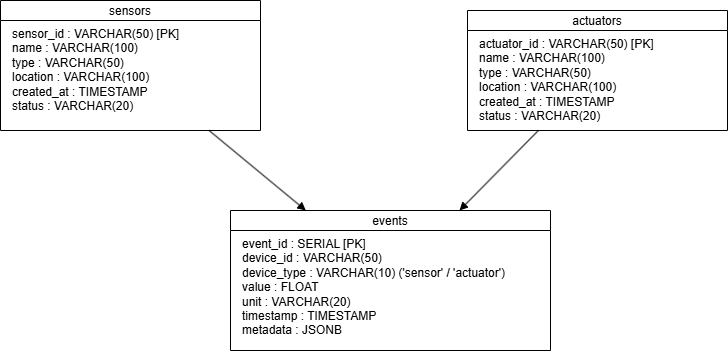

The diagram above was exported from draw.io. Its source (the exported page's mxGraphModel, read from the mxfile embedded in the PNG):
<mxGraphModel dx="874" dy="466" grid="1" gridSize="10" guides="1" tooltips="1" connect="1" arrows="1" fold="1" page="1" pageScale="1" pageWidth="827" pageHeight="1169" math="0" shadow="0">
  <root>
    <mxCell id="0" />
    <mxCell id="1" parent="0" />
    <mxCell id="2" value="sensors" style="shape=swimlane;childLayout=stackLayout;horizontal=1;startSize=20;" parent="1" vertex="1">
      <mxGeometry x="100" y="150" width="260" height="130" as="geometry" />
    </mxCell>
    <mxCell id="3" value="sensor_id : VARCHAR(50) [PK]&amp;nbsp;&lt;div&gt;name : VARCHAR(100)&amp;nbsp;&lt;/div&gt;&lt;div&gt;type : VARCHAR(50)&amp;nbsp;&lt;/div&gt;&lt;div&gt;location : VARCHAR(100)&amp;nbsp;&lt;/div&gt;&lt;div&gt;created_at : TIMESTAMP&amp;nbsp;&lt;/div&gt;&lt;div&gt;status : VARCHAR(20)&lt;/div&gt;" style="text;html=1;align=left;spacingLeft=10;" parent="2" vertex="1">
      <mxGeometry y="20" width="260" height="110" as="geometry" />
    </mxCell>
    <mxCell id="4" value="actuators" style="shape=swimlane;childLayout=stackLayout;horizontal=1;startSize=20;" parent="1" vertex="1">
      <mxGeometry x="567" y="160" width="260" height="120" as="geometry" />
    </mxCell>
    <mxCell id="5" value="actuator_id : VARCHAR(50) [PK]&amp;nbsp;&lt;div&gt;name : VARCHAR(100)&amp;nbsp;&lt;/div&gt;&lt;div&gt;type : VARCHAR(50)&amp;nbsp;&lt;/div&gt;&lt;div&gt;location : VARCHAR(100)&amp;nbsp;&lt;/div&gt;&lt;div&gt;created_at : TIMESTAMP&amp;nbsp;&lt;/div&gt;&lt;div&gt;status : VARCHAR(20)&lt;/div&gt;" style="text;html=1;align=left;spacingLeft=10;" parent="4" vertex="1">
      <mxGeometry y="20" width="260" height="100" as="geometry" />
    </mxCell>
    <mxCell id="6" value="events" style="shape=swimlane;childLayout=stackLayout;horizontal=1;startSize=20;" parent="1" vertex="1">
      <mxGeometry x="330" y="360" width="320" height="140" as="geometry" />
    </mxCell>
    <mxCell id="7" value="event_id : SERIAL [PK]&amp;nbsp;&lt;div&gt;device_id : VARCHAR(50)&amp;nbsp;&lt;/div&gt;&lt;div&gt;device_type : VARCHAR(10) ('sensor' / 'actuator')&amp;nbsp;&lt;/div&gt;&lt;div&gt;value : FLOAT&amp;nbsp;&lt;/div&gt;&lt;div&gt;unit : VARCHAR(20)&amp;nbsp;&lt;/div&gt;&lt;div&gt;timestamp : TIMESTAMP&amp;nbsp;&lt;/div&gt;&lt;div&gt;metadata : JSONB&lt;/div&gt;" style="text;html=1;align=left;spacingLeft=10;" parent="6" vertex="1">
      <mxGeometry y="20" width="320" height="120" as="geometry" />
    </mxCell>
    <mxCell id="8" style="endArrow=block;endFill=1;" parent="1" source="2" target="6" edge="1">
      <mxGeometry relative="1" as="geometry" />
    </mxCell>
    <mxCell id="9" style="endArrow=block;endFill=1;" parent="1" source="4" target="6" edge="1">
      <mxGeometry relative="1" as="geometry" />
    </mxCell>
  </root>
</mxGraphModel>